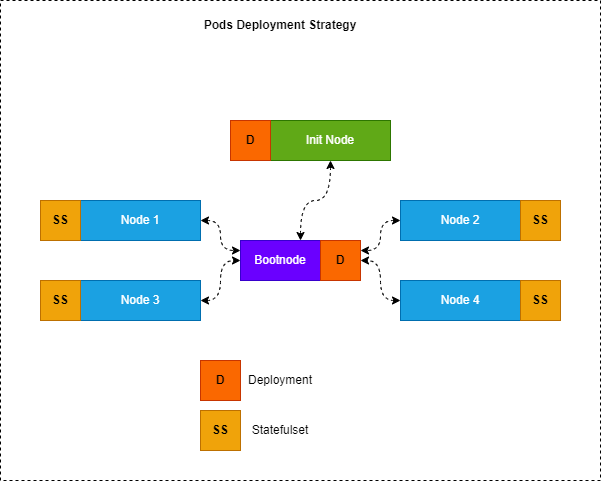

The diagram above was exported from draw.io. Its source (the exported page's mxGraphModel, read from the mxfile embedded in the PNG):
<mxGraphModel dx="782" dy="368" grid="1" gridSize="10" guides="1" tooltips="1" connect="1" arrows="1" fold="1" page="1" pageScale="1" pageWidth="850" pageHeight="1100" math="0" shadow="0">
  <root>
    <mxCell id="0" />
    <mxCell id="1" parent="0" />
    <mxCell id="lUPZlw_LMUrkj0MTrQVP-32" style="endArrow=classic;startArrow=classic;edgeStyle=orthogonalEdgeStyle;curved=1;rounded=0;orthogonalLoop=1;jettySize=auto;html=1;entryX=0.75;entryY=0;entryDx=0;entryDy=0;dashed=1;" edge="1" parent="1" source="lUPZlw_LMUrkj0MTrQVP-1" target="lUPZlw_LMUrkj0MTrQVP-25">
      <mxGeometry relative="1" as="geometry" />
    </mxCell>
    <mxCell id="lUPZlw_LMUrkj0MTrQVP-1" value="Init Node" style="rounded=0;whiteSpace=wrap;html=1;fillColor=#60a917;strokeColor=#2D7600;fontColor=#ffffff;" vertex="1" parent="1">
      <mxGeometry x="350" y="160" width="120" height="40" as="geometry" />
    </mxCell>
    <mxCell id="lUPZlw_LMUrkj0MTrQVP-28" style="endArrow=classic;startArrow=classic;edgeStyle=orthogonalEdgeStyle;rounded=0;orthogonalLoop=1;jettySize=auto;html=1;entryX=0;entryY=0.25;entryDx=0;entryDy=0;dashed=1;curved=1;" edge="1" parent="1" source="lUPZlw_LMUrkj0MTrQVP-2" target="lUPZlw_LMUrkj0MTrQVP-25">
      <mxGeometry relative="1" as="geometry" />
    </mxCell>
    <mxCell id="lUPZlw_LMUrkj0MTrQVP-2" value="Node 1&lt;span style=&quot;color: rgba(0, 0, 0, 0); font-family: monospace; font-size: 0px; text-align: start;&quot;&gt;%3CmxGraphModel%3E%3Croot%3E%3CmxCell%20id%3D%220%22%2F%3E%3CmxCell%20id%3D%221%22%20parent%3D%220%22%2F%3E%3CmxCell%20id%3D%222%22%20value%3D%22Init%20Node%22%20style%3D%22rounded%3D0%3BwhiteSpace%3Dwrap%3Bhtml%3D1%3B%22%20vertex%3D%221%22%20parent%3D%221%22%3E%3CmxGeometry%20x%3D%22120%22%20y%3D%22160%22%20width%3D%22120%22%20height%3D%2240%22%20as%3D%22geometry%22%2F%3E%3C%2FmxCell%3E%3C%2Froot%3E%3C%2FmxGraphModel%3E&lt;/span&gt;" style="rounded=0;whiteSpace=wrap;html=1;fillColor=#1ba1e2;fontColor=#ffffff;strokeColor=#006EAF;" vertex="1" parent="1">
      <mxGeometry x="160" y="240" width="120" height="40" as="geometry" />
    </mxCell>
    <mxCell id="lUPZlw_LMUrkj0MTrQVP-30" style="endArrow=classic;startArrow=classic;edgeStyle=orthogonalEdgeStyle;curved=1;rounded=0;orthogonalLoop=1;jettySize=auto;html=1;entryX=1;entryY=0.25;entryDx=0;entryDy=0;dashed=1;" edge="1" parent="1" source="lUPZlw_LMUrkj0MTrQVP-3" target="lUPZlw_LMUrkj0MTrQVP-26">
      <mxGeometry relative="1" as="geometry" />
    </mxCell>
    <mxCell id="lUPZlw_LMUrkj0MTrQVP-3" value="Node 2" style="rounded=0;whiteSpace=wrap;html=1;fillColor=#1ba1e2;fontColor=#ffffff;strokeColor=#006EAF;" vertex="1" parent="1">
      <mxGeometry x="480" y="240" width="120" height="40" as="geometry" />
    </mxCell>
    <mxCell id="lUPZlw_LMUrkj0MTrQVP-29" style="endArrow=classic;startArrow=classic;edgeStyle=orthogonalEdgeStyle;curved=1;rounded=0;orthogonalLoop=1;jettySize=auto;html=1;entryX=0;entryY=0.5;entryDx=0;entryDy=0;dashed=1;" edge="1" parent="1" source="lUPZlw_LMUrkj0MTrQVP-4" target="lUPZlw_LMUrkj0MTrQVP-25">
      <mxGeometry relative="1" as="geometry" />
    </mxCell>
    <mxCell id="lUPZlw_LMUrkj0MTrQVP-4" value="Node 3" style="rounded=0;whiteSpace=wrap;html=1;fillColor=#1ba1e2;fontColor=#ffffff;strokeColor=#006EAF;" vertex="1" parent="1">
      <mxGeometry x="160" y="320" width="120" height="40" as="geometry" />
    </mxCell>
    <mxCell id="lUPZlw_LMUrkj0MTrQVP-12" value="&lt;b&gt;D&lt;/b&gt;" style="whiteSpace=wrap;html=1;aspect=fixed;fillColor=#fa6800;fontColor=#000000;strokeColor=#C73500;" vertex="1" parent="1">
      <mxGeometry x="310" y="160" width="40" height="40" as="geometry" />
    </mxCell>
    <mxCell id="lUPZlw_LMUrkj0MTrQVP-13" value="&lt;b&gt;SS&lt;/b&gt;" style="whiteSpace=wrap;html=1;aspect=fixed;fillColor=#f0a30a;fontColor=#000000;strokeColor=#BD7000;" vertex="1" parent="1">
      <mxGeometry x="120" y="240" width="40" height="40" as="geometry" />
    </mxCell>
    <mxCell id="lUPZlw_LMUrkj0MTrQVP-14" value="&lt;b&gt;SS&lt;/b&gt;" style="whiteSpace=wrap;html=1;aspect=fixed;fillColor=#f0a30a;fontColor=#000000;strokeColor=#BD7000;" vertex="1" parent="1">
      <mxGeometry x="120" y="320" width="40" height="40" as="geometry" />
    </mxCell>
    <mxCell id="lUPZlw_LMUrkj0MTrQVP-15" value="&lt;b&gt;SS&lt;/b&gt;" style="whiteSpace=wrap;html=1;aspect=fixed;fillColor=#f0a30a;fontColor=#000000;strokeColor=#BD7000;" vertex="1" parent="1">
      <mxGeometry x="600" y="240" width="40" height="40" as="geometry" />
    </mxCell>
    <mxCell id="lUPZlw_LMUrkj0MTrQVP-31" style="endArrow=classic;startArrow=classic;edgeStyle=orthogonalEdgeStyle;curved=1;rounded=0;orthogonalLoop=1;jettySize=auto;html=1;entryX=1;entryY=0.5;entryDx=0;entryDy=0;dashed=1;" edge="1" parent="1" source="lUPZlw_LMUrkj0MTrQVP-19" target="lUPZlw_LMUrkj0MTrQVP-26">
      <mxGeometry relative="1" as="geometry" />
    </mxCell>
    <mxCell id="lUPZlw_LMUrkj0MTrQVP-19" value="Node 4" style="rounded=0;whiteSpace=wrap;html=1;fillColor=#1ba1e2;fontColor=#ffffff;strokeColor=#006EAF;" vertex="1" parent="1">
      <mxGeometry x="480" y="320" width="120" height="40" as="geometry" />
    </mxCell>
    <mxCell id="lUPZlw_LMUrkj0MTrQVP-21" value="&lt;b&gt;SS&lt;/b&gt;" style="whiteSpace=wrap;html=1;aspect=fixed;fillColor=#f0a30a;fontColor=#000000;strokeColor=#BD7000;" vertex="1" parent="1">
      <mxGeometry x="600" y="320" width="40" height="40" as="geometry" />
    </mxCell>
    <mxCell id="lUPZlw_LMUrkj0MTrQVP-25" value="Bootnode" style="rounded=0;whiteSpace=wrap;html=1;fillColor=#6a00ff;fontColor=#ffffff;strokeColor=#3700CC;" vertex="1" parent="1">
      <mxGeometry x="320" y="280" width="80" height="40" as="geometry" />
    </mxCell>
    <mxCell id="lUPZlw_LMUrkj0MTrQVP-26" value="&lt;b&gt;D&lt;/b&gt;" style="whiteSpace=wrap;html=1;aspect=fixed;fillColor=#fa6800;fontColor=#000000;strokeColor=#C73500;" vertex="1" parent="1">
      <mxGeometry x="400" y="280" width="40" height="40" as="geometry" />
    </mxCell>
    <mxCell id="lUPZlw_LMUrkj0MTrQVP-34" value="&lt;b&gt;SS&lt;/b&gt;" style="whiteSpace=wrap;html=1;aspect=fixed;fillColor=#f0a30a;fontColor=#000000;strokeColor=#BD7000;" vertex="1" parent="1">
      <mxGeometry x="280" y="450" width="40" height="40" as="geometry" />
    </mxCell>
    <mxCell id="lUPZlw_LMUrkj0MTrQVP-36" value="&lt;b&gt;D&lt;/b&gt;" style="whiteSpace=wrap;html=1;aspect=fixed;fillColor=#fa6800;fontColor=#000000;strokeColor=#C73500;" vertex="1" parent="1">
      <mxGeometry x="280" y="400" width="40" height="40" as="geometry" />
    </mxCell>
    <mxCell id="lUPZlw_LMUrkj0MTrQVP-37" value="Deployment" style="text;html=1;strokeColor=none;fillColor=none;align=center;verticalAlign=middle;whiteSpace=wrap;rounded=0;" vertex="1" parent="1">
      <mxGeometry x="330" y="405" width="60" height="30" as="geometry" />
    </mxCell>
    <mxCell id="lUPZlw_LMUrkj0MTrQVP-38" value="Statefulset" style="text;html=1;strokeColor=none;fillColor=none;align=center;verticalAlign=middle;whiteSpace=wrap;rounded=0;" vertex="1" parent="1">
      <mxGeometry x="330" y="455" width="60" height="30" as="geometry" />
    </mxCell>
    <mxCell id="lUPZlw_LMUrkj0MTrQVP-39" value="" style="rounded=0;whiteSpace=wrap;html=1;fillColor=none;dashed=1;" vertex="1" parent="1">
      <mxGeometry x="80" y="40" width="600" height="480" as="geometry" />
    </mxCell>
    <mxCell id="lUPZlw_LMUrkj0MTrQVP-41" value="&lt;b&gt;Pods Deployment Strategy&lt;/b&gt;" style="text;html=1;strokeColor=none;fillColor=none;align=center;verticalAlign=middle;whiteSpace=wrap;rounded=0;dashed=1;" vertex="1" parent="1">
      <mxGeometry x="230" y="50" width="260" height="30" as="geometry" />
    </mxCell>
  </root>
</mxGraphModel>